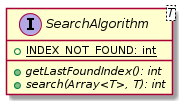

The diagram above was rendered by PlantUML. Its source (embedded in the PNG):
@startuml

    interface SearchAlgorithm<T> {
        {static} +INDEX_NOT_FOUND: int
        {abstract} +getLastFoundIndex(): int
        {abstract} +search(Array<T>, T): int
    }

@enduml